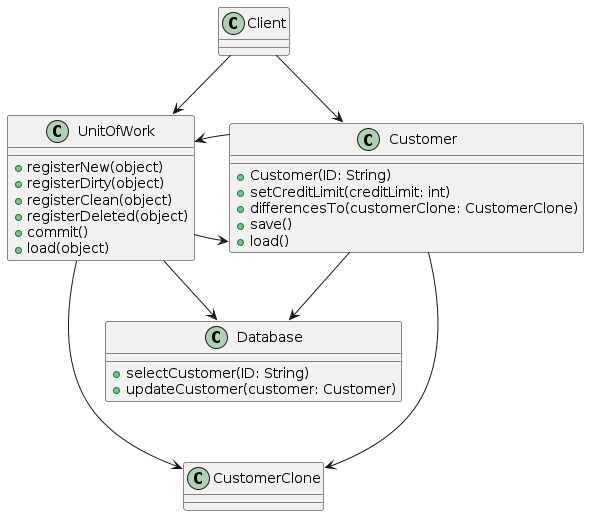

The diagram above was rendered by PlantUML. Its source (embedded in the PNG):
@startuml

class Client

class Customer {
    + Customer(ID: String)
    + setCreditLimit(creditLimit: int)
    + differencesTo(customerClone: CustomerClone)
    + save()
    + load()
}

class Database {
    + selectCustomer(ID: String)
    + updateCustomer(customer: Customer)
}

class UnitOfWork {
    + registerNew(object)
    + registerDirty(object)
    + registerClean(object)
    + registerDeleted(object)
    + commit()
    + load(object)
}

Client -down-> Customer
Client -down-> UnitOfWork
UnitOfWork -right-> Customer
Customer -left-> UnitOfWork
Customer -down-> Database
UnitOfWork -down-> Database
UnitOfWork ---> CustomerClone
Customer ---> CustomerClone

@enduml